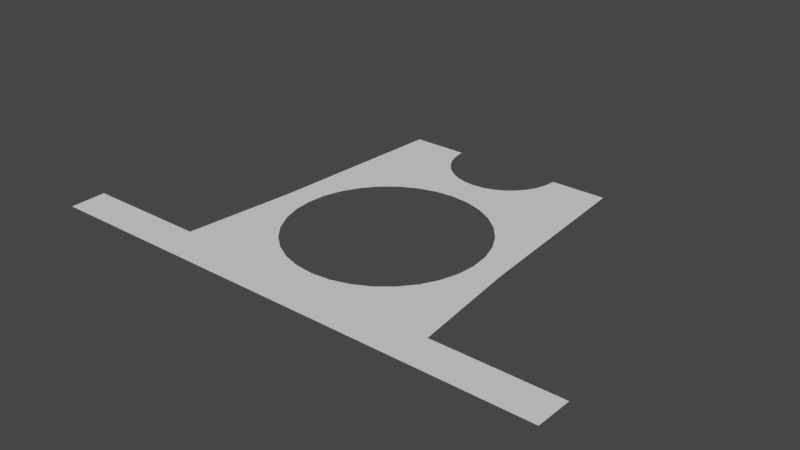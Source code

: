 # Source: pesas.blend  (saved by Blender 2.92.15; exported with 4.5.12 LTS)
import bpy
from mathutils import Matrix  # noqa: F401  (used for matrix-valued properties, if any)

bpy.ops.wm.read_factory_settings(use_empty=True)
scene = bpy.context.scene
scene.name = 'Scene'

# ---- collections
col_collection = bpy.data.collections.new('Collection'); scene.collection.children.link(col_collection)

# ---- world
world_world = bpy.data.worlds.new('World'); scene.world = world_world
world_world.use_nodes = True; world_world.node_tree.nodes.clear()
_N = world_world.node_tree.nodes; _L = world_world.node_tree.links
n0 = _N.new('ShaderNodeOutputWorld'); n0.name = 'World Output'; n0.location = (300, 300)
n1 = _N.new('ShaderNodeBackground'); n1.name = 'Background'; n1.location = (10, 300)
n1.inputs[0].default_value = (0.05088, 0.05088, 0.05088, 1.0)
_L.new(n1.outputs[0], n0.inputs[0])
n0.is_active_output = True
world_world.color = (0.05088, 0.05088, 0.05088)
world_world.use_sun_shadow = False
world_world.sun_shadow_jitter_overblur = 0.0

# ---- meshes
me_circle_001 = bpy.data.meshes.new('Circle.001')
me_circle_001.from_pydata([(-1.0, 7.55e-08, 0.0), (-0.9808, -0.1951, 0.0), (-0.9239, -0.3827, 0.0), (-0.8315, -0.5556, 0.0), (-0.7071, -0.7071, 0.0), (-0.5556, -0.8315, 0.0), (-0.3827, -0.9239, 0.0), (-0.1951, -0.9808, 0.0), (3.258e-07, -1.0, 0.0), (0.1951, -0.9808, 0.0), (0.3827, -0.9239, 0.0), (0.5556, -0.8315, 0.0), (0.7071, -0.7071, 0.0), (0.8315, -0.5556, 0.0), (0.9239, -0.3827, 0.0), (0.9808, -0.1951, 0.0), (1.0, 9.656e-07, 0.0), (-2.001, 7.55e-08, 0.0), (2.001, 9.656e-07, 0.0), (-2.414, -5.964, 0.0), (2.414, -5.964, 0.0), (1.25e-07, -1.584, 0.0), (-0.337, -1.617, 0.0), (-0.661, -1.715, 0.0), (-0.9596, -1.875, 0.0), (-1.221, -2.09, 0.0), (-1.436, -2.351, 0.0), (-1.596, -2.65, 0.0), (-1.694, -2.974, 0.0), (-1.727, -3.311, 0.0), (-1.694, -3.648, 0.0), (-1.596, -3.972, 0.0), (-1.436, -4.271, 0.0), (-1.221, -4.532, 0.0), (-0.9596, -4.747, 0.0), (-0.661, -4.907, 0.0), (-0.337, -5.005, 0.0), (6.878e-07, -5.038, 0.0), (0.337, -5.005, 0.0), (0.661, -4.907, 0.0), (0.9596, -4.747, 0.0), (1.221, -4.532, 0.0), (1.436, -4.271, 0.0), (1.596, -3.972, 0.0), (1.694, -3.648, 0.0), (1.727, -3.311, 0.0), (1.694, -2.974, 0.0), (1.596, -2.65, 0.0), (1.436, -2.351, 0.0), (1.221, -2.09, 0.0), (0.9596, -1.875, 0.0), (0.661, -1.715, 0.0), (0.337, -1.617, 0.0), (-2.424, -5.312, 0.0), (2.424, -5.312, 0.0), (-4.64, -5.964, 0.0), (4.64, -5.964, 0.0), (-4.659, -5.312, 0.0), (4.659, -5.312, 0.0), (0.0, -5.964, 0.0), (2.213, -3.33, 0.0), (-2.213, -3.33, 0.0)], [], [(20, 54, 58, 56), (19, 20, 56, 59, 55), (53, 19, 55, 57), (21, 22, 23, 24, 25, 26, 27, 28, 29, 61, 17, 0, 1, 2, 3, 4, 5, 6, 7, 8), (61, 29, 30, 31, 32, 33, 34, 35, 36, 37, 59, 19, 53), (45, 46, 47, 48, 49, 50, 51, 52, 21, 8, 9, 10, 11, 12, 13, 14, 15, 16, 18, 60), (38, 39, 40, 41, 42, 43, 44, 45, 60, 54, 20, 59, 37)])
_uv = me_circle_001.uv_layers.new(name='UVMap')
_uv.uv.foreach_set('vector', [0.0, 0.0, 0.0, 0.0, 0.0, 0.0, 0.0, 0.0, 0.0, 0.0, 0.0, 0.0, 0.0, 0.0, 0.0, 0.0, 0.0, 0.0, 0.0, 0.0, 0.0, 0.0, 0.0, 0.0, 0.0, 0.0, 0.0, 0.0, 0.0, 0.0, 0.0, 0.0, 0.0, 0.0, 0.0, 0.0, 0.0, 0.0, 0.0, 0.0, 0.0, 0.0, 0.0, 0.0, 0.0, 0.0, 0.0, 0.0, 0.0, 0.0, 0.0, 0.0, 0.0, 0.0, 0.0, 0.0, 0.0, 0.0, 0.0, 0.0, 0.0, 0.0, 0.0, 0.0, 0.0, 0.0, 0.0, 0.0, 0.0, 0.0, 0.0, 0.0, 0.0, 0.0, 0.0, 0.0, 0.0, 0.0, 0.0, 0.0, 0.0, 0.0, 0.0, 0.0, 0.0, 0.0, 0.0, 0.0, 0.0, 0.0, 0.0, 0.0, 0.0, 0.0, 0.0, 0.0, 0.0, 0.0, 0.0, 0.0, 0.0, 0.0, 0.0, 0.0, 0.0, 0.0, 0.0, 0.0, 0.0, 0.0, 0.0, 0.0, 0.0, 0.0, 0.0, 0.0, 0.0, 0.0, 0.0, 0.0, 0.0, 0.0, 0.0, 0.0, 0.0, 0.0, 0.0, 0.0, 0.0, 0.0, 0.0, 0.0, 0.0, 0.0, 0.0, 0.0, 0.0, 0.0, 0.0, 0.0, 0.0, 0.0, 0.0, 0.0, 0.0, 0.0, 0.0, 0.0, 0.0, 0.0, 0.0, 0.0, 0.0, 0.0, 0.0, 0.0, 0.0, 0.0])
me_circle_001.use_remesh_fix_poles = True
me_circle_001.use_remesh_preserve_attributes = False
me_circle_001.use_mirror_vertex_groups = False
me_circle_001.update()

# ---- objects
ob_circle = bpy.data.objects.new('Circle', me_circle_001)

# ---- transforms, parenting, visibility, modifiers, constraints
ob_circle.location = (0.0, 0.0, 0.0)
ob_circle.scale = (1.5, 1.5, 1.0)
ob_circle.lineart.crease_threshold = 0.0

# ---- collection membership
col_collection.objects.link(ob_circle)

# ---- scene / render settings (as saved in the file)
scene.frame_start = 1; scene.frame_end = 250; scene.frame_set(1)
scene.render.engine = 'BLENDER_EEVEE_NEXT'
scene.cycles.use_denoising = False
scene.cycles.samples = 128
scene.cycles.sampling_pattern = 'TABULATED_SOBOL'
scene.cycles.use_adaptive_sampling = False
scene.cycles.use_light_tree = False
scene.view_settings.view_transform = 'Filmic'
scene.unit_settings.scale_length = 0.01
bpy.context.view_layer.update()

# ---- added for rendering (the .blend has no active camera and no usable light): camera, sun
cam_auto = bpy.data.cameras.new('AutoCamera')
cam_auto.lens = 50.0
cam_auto.sensor_width = 36.0
cam_auto.clip_end = 1000.0
ob_auto_camera = bpy.data.objects.new('AutoCamera', cam_auto)
scene.collection.objects.link(ob_auto_camera)
ob_auto_camera.location = (15.3536, -22.8971, 12.2829)
ob_auto_camera.rotation_euler = (1.09748, -7.21219e-08, 0.694738)
scene.camera = ob_auto_camera
light_auto_sun = bpy.data.lights.new('AutoSun', 'SUN')
light_auto_sun.energy = 3.0
light_auto_sun.angle = 0.0523599
ob_auto_sun = bpy.data.objects.new('AutoSun', light_auto_sun)
scene.collection.objects.link(ob_auto_sun)
ob_auto_sun.rotation_euler = (0.872665, 0.174533, 0.523599)
bpy.context.view_layer.update()
